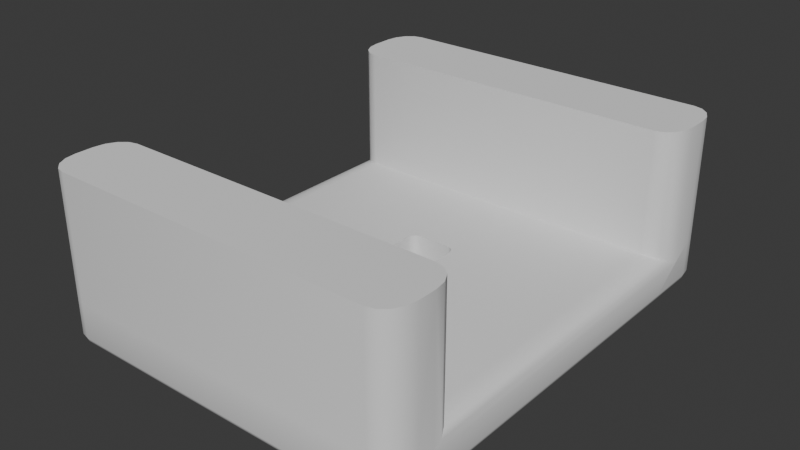 # Source: stool.blend  (saved by Blender 4.1.23; exported with 4.5.12 LTS)
import bpy
from mathutils import Matrix  # noqa: F401  (used for matrix-valued properties, if any)

bpy.ops.wm.read_factory_settings(use_empty=True)
scene = bpy.context.scene
scene.name = 'Scene'

# ---- collections
col_collection = bpy.data.collections.new('Collection'); scene.collection.children.link(col_collection)
col_collection_2 = bpy.data.collections.new('Collection 2'); scene.collection.children.link(col_collection_2)

# ---- world
world_world = bpy.data.worlds.new('World'); scene.world = world_world
world_world.use_nodes = True; world_world.node_tree.nodes.clear()
_N = world_world.node_tree.nodes; _L = world_world.node_tree.links
n0 = _N.new('ShaderNodeOutputWorld'); n0.name = 'World Output'; n0.location = (300, 300)
n1 = _N.new('ShaderNodeBackground'); n1.name = 'Background'; n1.location = (10, 300)
n1.inputs[0].default_value = (0.05088, 0.05088, 0.05088, 1.0)
_L.new(n1.outputs[0], n0.inputs[0])
n0.is_active_output = True
world_world.color = (0.05088, 0.05088, 0.05088)
world_world.use_sun_shadow = False
world_world.sun_shadow_jitter_overblur = 0.0

# ---- meshes
me_plane_001 = bpy.data.meshes.new('Plane.001')
me_plane_001.from_pydata([(-0.09235, -0.2175, 0.4623), (-0.1342, -0.1756, 0.4623), (-0.1084, -0.2143, 0.4623), (-0.1219, -0.2052, 0.4623), (-0.131, -0.1916, 0.4623), (0.1342, -0.1756, 0.4623), (0.09235, -0.2175, 0.4623), (0.131, -0.1916, 0.4623), (0.1219, -0.2052, 0.4623), (0.1084, -0.2143, 0.4623), (0.09235, 0.2175, 0.4623), (0.1342, 0.1756, 0.4623), (0.1714, 0.2366, 0.4623), (0.1084, 0.2143, 0.4623), (0.1219, 0.2052, 0.4623), (0.131, 0.1916, 0.4623), (-0.1342, 0.1756, 0.4623), (-0.09235, 0.2175, 0.4623), (-0.1714, 0.2366, 0.4623), (-0.131, 0.1916, 0.4623), (-0.1219, 0.2052, 0.4623), (-0.1084, 0.2143, 0.4623), (-0.09235, 0.2175, 2.98e-08), (-0.1342, 0.1756, 2.98e-08), (-0.1084, 0.2143, 2.98e-08), (-0.1219, 0.2052, 2.98e-08), (-0.131, 0.1916, 2.98e-08), (0.1342, 0.1756, 2.98e-08), (0.09235, 0.2175, 2.98e-08), (0.131, 0.1916, 2.98e-08), (0.1219, 0.2052, 2.98e-08), (0.1084, 0.2143, 2.98e-08), (-0.1342, -0.1756, 2.98e-08), (-0.09235, -0.2175, 2.98e-08), (-0.131, -0.1916, 2.98e-08), (-0.1219, -0.2052, 2.98e-08), (-0.1084, -0.2143, 2.98e-08), (0.09235, -0.2175, 2.98e-08), (0.1342, -0.1756, 2.98e-08), (0.1084, -0.2143, 2.98e-08), (0.1219, -0.2052, 2.98e-08), (0.131, -0.1916, 2.98e-08), (-0.8751, -1.0, 0.1249), (-1.0, -0.8751, 0.1249), (-0.8751, -0.8751, 1.137e-08), (-0.9229, -0.9905, 0.1249), (-0.9634, -0.9634, 0.1249), (-0.8751, -0.9905, 0.07709), (-0.9241, -0.979, 0.0759), (-0.9571, -0.9571, 0.07838), (-0.9472, -0.9472, 0.05278), (-0.9905, -0.8751, 0.07709), (-0.9634, -0.8751, 0.03658), (-0.9905, -0.9229, 0.1249), (-0.979, -0.9241, 0.0759), (-0.9571, -0.9216, 0.04293), (-0.8751, -0.9229, 0.009506), (-0.8751, -0.9634, 0.03658), (-0.9229, -0.8751, 0.009506), (-0.9241, -0.9241, 0.02098), (-0.9216, -0.9571, 0.04293), (0.8751, -0.8751, 1.137e-08), (1.0, -0.8751, 0.1249), (0.8751, -1.0, 0.1249), (0.9229, -0.8751, 0.009506), (0.9634, -0.8751, 0.03658), (0.8751, -0.9229, 0.009506), (0.9241, -0.9241, 0.02098), (0.9571, -0.9216, 0.04293), (0.9472, -0.9472, 0.05278), (0.9905, -0.9229, 0.1249), (0.9634, -0.9634, 0.1249), (0.9905, -0.8751, 0.07709), (0.979, -0.9241, 0.0759), (0.9571, -0.9571, 0.07838), (0.8751, -0.9905, 0.07709), (0.8751, -0.9634, 0.03658), (0.9229, -0.9905, 0.1249), (0.9241, -0.979, 0.0759), (0.9216, -0.9571, 0.04293), (-0.8751, 0.8751, 1.1e-08), (-1.0, 0.8751, 0.1249), (-0.8751, 1.0, 0.1249), (-0.9229, 0.8751, 0.009506), (-0.9634, 0.8751, 0.03658), (-0.8751, 0.9229, 0.009506), (-0.9241, 0.9241, 0.02098), (-0.9571, 0.9216, 0.04293), (-0.9472, 0.9472, 0.05278), (-0.9905, 0.9229, 0.1249), (-0.9634, 0.9634, 0.1249), (-0.9905, 0.8751, 0.07709), (-0.979, 0.9241, 0.0759), (-0.9571, 0.9571, 0.07838), (-0.8751, 0.9905, 0.07709), (-0.8751, 0.9634, 0.03658), (-0.9229, 0.9905, 0.1249), (-0.9241, 0.979, 0.0759), (-0.9216, 0.9571, 0.04293), (0.8751, 0.8751, 1.1e-08), (0.8751, 1.0, 0.1249), (1.0, 0.8751, 0.1249), (0.8751, 0.9229, 0.009506), (0.8751, 0.9634, 0.03658), (0.9229, 0.8751, 0.009506), (0.9241, 0.9241, 0.02098), (0.9216, 0.9571, 0.04293), (0.9472, 0.9472, 0.05278), (0.9229, 0.9905, 0.1249), (0.9634, 0.9634, 0.1249), (0.8751, 0.9905, 0.07709), (0.9241, 0.979, 0.0759), (0.9571, 0.9571, 0.07838), (0.9905, 0.8751, 0.07709), (0.9634, 0.8751, 0.03658), (0.9905, 0.9229, 0.1249), (0.979, 0.9241, 0.0759), (0.9571, 0.9216, 0.04293), (-0.8751, -1.0, 0.4623), (-1.0, -0.8751, 0.4623), (-0.9229, -0.9905, 0.4623), (-0.9634, -0.9634, 0.4623), (-0.9905, -0.9229, 0.4623), (1.0, -0.8751, 0.4623), (0.8751, -1.0, 0.4623), (0.9905, -0.9229, 0.4623), (0.9634, -0.9634, 0.4623), (0.9229, -0.9905, 0.4623), (-1.0, 0.8751, 0.4623), (-0.8751, 1.0, 0.4623), (-0.9905, 0.9229, 0.4623), (-0.9634, 0.9634, 0.4623), (-0.9229, 0.9905, 0.4623), (0.8751, 1.0, 0.4623), (1.0, 0.8751, 0.4623), (0.9229, 0.9905, 0.4623), (0.9634, 0.9634, 0.4623), (0.9905, 0.9229, 0.4623), (-0.8751, 0.6617, 2.98e-08), (-1.0, 0.6617, 0.1249), (-0.9229, 0.6617, 0.009507), (-0.9634, 0.6617, 0.03658), (-0.9905, 0.6617, 0.07709), (-1.0, -0.6726, 0.1249), (-0.8751, -0.6726, 2.98e-08), (-0.9905, -0.6726, 0.07709), (-0.9634, -0.6726, 0.03658), (-0.9229, -0.6726, 0.009507), (0.8751, -0.6726, 2.98e-08), (1.0, -0.6726, 0.1249), (0.9229, -0.6726, 0.009507), (0.9634, -0.6726, 0.03658), (0.9905, -0.6726, 0.07709), (0.8751, 0.6617, 2.98e-08), (1.0, 0.6617, 0.1249), (0.9229, 0.6617, 0.009507), (0.9634, 0.6617, 0.03658), (0.9905, 0.6617, 0.07709), (-1.0, 0.7866, 0.3374), (-0.8751, 0.6617, 0.4623), (-0.9905, 0.7388, 0.3852), (-0.9634, 0.6983, 0.4257), (-0.9229, 0.6712, 0.4528), (-0.8751, -0.6726, 0.4623), (-1.0, -0.7975, 0.3374), (-0.9229, -0.6821, 0.4528), (-0.9634, -0.7092, 0.4257), (-0.9905, -0.7497, 0.3852), (0.8751, -0.6726, 0.4623), (1.0, -0.7975, 0.3374), (0.9229, -0.6821, 0.4528), (0.9634, -0.7092, 0.4257), (0.9905, -0.7497, 0.3852), (0.8751, 0.6617, 0.4623), (1.0, 0.7866, 0.3374), (0.9229, 0.6712, 0.4528), (0.9634, 0.6983, 0.4257), (0.9905, 0.7388, 0.3852), (-0.8751, -0.6726, 1.63), (-1.0, -0.7975, 1.63), (-0.9229, -0.6821, 1.63), (-0.9634, -0.7092, 1.63), (-0.9905, -0.7497, 1.63), (-1.0, -0.8751, 1.63), (-0.8751, -1.0, 1.63), (-0.9905, -0.9229, 1.63), (-0.9634, -0.9634, 1.63), (-0.9229, -0.9905, 1.63), (0.8751, -1.0, 1.63), (1.0, -0.8751, 1.63), (0.9229, -0.9905, 1.63), (0.9634, -0.9634, 1.63), (0.9905, -0.9229, 1.63), (0.8751, 0.6617, 1.63), (1.0, 0.7866, 1.63), (0.9229, 0.6712, 1.63), (0.9634, 0.6983, 1.63), (0.9905, 0.7388, 1.63), (1.0, 0.8751, 1.63), (0.8751, 1.0, 1.63), (0.9905, 0.9229, 1.63), (0.9634, 0.9634, 1.63), (0.9229, 0.9905, 1.63), (-0.8751, 1.0, 1.63), (-1.0, 0.8751, 1.63), (-0.9229, 0.9905, 1.63), (-0.9634, 0.9634, 1.63), (-0.9905, 0.9229, 1.63), (-1.0, 0.7866, 1.63), (-0.8751, 0.6617, 1.63), (-0.9905, 0.7388, 1.63), (-0.9634, 0.6983, 1.63), (-0.9229, 0.6712, 1.63), (1.0, -0.7975, 1.63), (0.8751, -0.6726, 1.63), (0.9905, -0.7497, 1.63), (0.9634, -0.7092, 1.63), (0.9229, -0.6821, 1.63)], [], [(129, 203, 199, 133, 100, 82), (81, 139, 143, 43, 119, 183, 179, 164, 158, 208, 204, 128), (23, 16, 1, 32), (159, 173, 193, 209), (208, 210, 211, 212, 209, 193, 195, 196, 197, 194, 198, 200, 201, 202, 199, 203, 205, 206, 207, 204), (124, 188, 184, 118, 42, 63), (183, 185, 186, 187, 184, 188, 190, 191, 192, 189, 213, 215, 216, 217, 214, 178, 180, 181, 182, 179), (154, 101, 134, 198, 194, 174, 169, 213, 189, 123, 62, 149), (5, 11, 27, 38), (168, 163, 178, 214), (28, 10, 17, 22), (159, 163, 168, 173, 12, 11, 5, 7, 8, 9, 6, 0, 2, 3, 4, 1, 16, 18), (5, 38, 41, 7), (7, 41, 40, 8), (8, 40, 39, 9), (9, 39, 37, 6), (0, 33, 36, 2), (2, 36, 35, 3), (3, 35, 34, 4), (4, 34, 32, 1), (16, 23, 26, 19), (19, 26, 25, 20), (20, 25, 24, 21), (21, 24, 22, 17), (10, 28, 31, 13), (13, 31, 30, 14), (14, 30, 29, 15), (15, 29, 27, 11), (0, 6, 37, 33), (42, 45, 48, 47), (45, 46, 49, 48), (47, 48, 60, 57), (48, 49, 50, 60), (43, 51, 54, 53), (51, 52, 55, 54), (53, 54, 49, 46), (54, 55, 50, 49), (44, 56, 59, 58), (56, 57, 60, 59), (58, 59, 55, 52), (59, 60, 50, 55), (61, 64, 67, 66), (64, 65, 68, 67), (66, 67, 79, 76), (67, 68, 69, 79), (62, 70, 73, 72), (70, 71, 74, 73), (72, 73, 68, 65), (73, 74, 69, 68), (63, 75, 78, 77), (75, 76, 79, 78), (77, 78, 74, 71), (78, 79, 69, 74), (80, 83, 86, 85), (83, 84, 87, 86), (85, 86, 98, 95), (86, 87, 88, 98), (81, 89, 92, 91), (89, 90, 93, 92), (91, 92, 87, 84), (92, 93, 88, 87), (82, 94, 97, 96), (94, 95, 98, 97), (96, 97, 93, 90), (97, 98, 88, 93), (99, 102, 105, 104), (102, 103, 106, 105), (104, 105, 117, 114), (105, 106, 107, 117), (100, 108, 111, 110), (108, 109, 112, 111), (110, 111, 106, 103), (111, 112, 107, 106), (101, 113, 116, 115), (113, 114, 117, 116), (115, 116, 112, 109), (116, 117, 107, 112), (44, 61, 66, 56), (56, 66, 76, 57), (57, 76, 75, 47), (47, 75, 63, 42), (82, 100, 110, 94), (94, 110, 103, 95), (95, 103, 102, 85), (85, 102, 99, 80), (115, 137, 200, 198, 134, 101), (62, 123, 189, 192, 125, 70), (77, 127, 190, 188, 124, 63), (70, 125, 192, 191, 126, 71), (12, 173, 159, 18, 16, 19, 20, 21, 17, 10, 13, 14, 15, 11), (81, 128, 204, 207, 130, 89), (89, 130, 207, 206, 131, 90), (90, 131, 206, 205, 132, 96), (100, 133, 199, 202, 135, 108), (108, 135, 202, 201, 136, 109), (109, 136, 201, 200, 137, 115), (91, 142, 145, 51, 43, 143, 139, 81), (84, 141, 146, 52, 51, 145, 142, 91), (83, 140, 147, 58, 52, 146, 141, 84), (58, 147, 140, 83, 80, 138, 144, 44), (42, 118, 184, 187, 120, 45), (72, 152, 157, 113, 101, 154, 149, 62), (148, 153, 99, 104, 155, 150, 64, 61), (64, 150, 155, 104, 114, 156, 151, 65), (96, 132, 205, 203, 129, 82), (164, 179, 182, 167), (167, 182, 181, 166), (166, 181, 180, 165), (165, 180, 178, 163), (174, 194, 197, 177), (177, 197, 196, 176), (176, 196, 195, 175), (175, 195, 193, 173), (45, 120, 187, 186, 121, 46), (46, 121, 186, 185, 122, 53), (53, 122, 185, 183, 119, 43), (71, 126, 191, 190, 127, 77), (159, 209, 212, 162), (162, 212, 211, 161), (161, 211, 210, 160), (160, 210, 208, 158), (158, 164, 167, 160), (160, 167, 166, 161), (161, 166, 165, 162), (162, 165, 163, 159), (65, 151, 156, 114, 113, 157, 152, 72), (169, 174, 177, 172), (172, 177, 176, 171), (171, 176, 175, 170), (170, 175, 173, 168), (168, 214, 217, 170), (170, 217, 216, 171), (171, 216, 215, 172), (172, 215, 213, 169), (148, 61, 44, 33, 37, 39, 40, 41, 38, 27, 29, 30, 31, 28, 22, 24, 25, 26, 23, 32, 34, 35, 144, 138, 80, 99, 153), (36, 33, 44, 144, 35)])
me_plane_001.polygons.foreach_set('use_smooth', [True] * 136)
_k = set([(0, 2), (0, 6), (1, 4), (1, 16), (2, 3), (3, 4), (5, 7), (5, 11), (6, 9), (7, 8), (8, 9), (10, 13), (10, 17), (11, 15), (13, 14), (14, 15), (16, 19), (17, 21), (19, 20), (20, 21), (22, 24), (22, 28), (23, 26), (23, 32), (24, 25), (25, 26), (27, 29), (27, 38), (28, 31), (29, 30), (30, 31), (32, 34), (33, 36), (33, 37), (34, 35), (35, 36), (37, 39), (38, 41), (39, 40), (40, 41), (159, 162), (159, 173), (160, 161), (161, 162), (163, 165), (163, 168), (165, 166), (166, 167), (168, 170), (170, 171), (171, 172), (173, 175), (175, 176), (176, 177), (178, 180), (178, 214), (179, 182), (179, 183), (180, 181), (181, 182), (183, 185), (184, 187), (184, 188), (185, 186), (186, 187), (188, 190), (189, 192), (189, 213), (190, 191), (191, 192), (193, 195), (193, 209), (194, 197), (194, 198), (195, 196), (196, 197), (198, 200), (199, 202), (199, 203), (200, 201), (201, 202), (203, 205), (204, 207), (204, 208), (205, 206), (206, 207), (208, 210), (209, 212), (210, 211), (211, 212), (213, 215), (214, 217), (215, 216), (216, 217)])
me_plane_001.attributes.new('sharp_edge', 'BOOLEAN', 'EDGE').data.foreach_set('value', [ (min(e.vertices), max(e.vertices)) in _k for e in me_plane_001.edges])
_uv = me_plane_001.uv_layers.new(name='UVMap')
_uv.uv.foreach_set('vector', [0.247, 0.4973, 0.02477, 0.4971, 0.0008651, 0.3107, 0.2231, 0.3109, 0.2873, 0.3109, 0.3112, 0.4973, 0.9661, 0.6688, 0.9323, 0.6708, 0.7206, 0.6831, 0.6885, 0.685, 0.6885, 0.6208, 0.6885, 0.3985, 0.7008, 0.3978, 0.7008, 0.6438, 0.9521, 0.6292, 0.9521, 0.3832, 0.9661, 0.3824, 0.9661, 0.6046, 0.6885, 0.7903, 0.6885, 0.7023, 0.7442, 0.7055, 0.7442, 0.7935, 0.7613, 0.3107, 0.7775, 0.03311, 0.9997, 0.03311, 0.9836, 0.3107, 0.7293, 0.0, 0.7384, 0.001816, 0.7462, 0.006988, 0.7513, 0.01473, 0.7531, 0.02386, 0.7531, 0.3582, 0.7513, 0.3674, 0.7462, 0.3751, 0.7384, 0.3803, 0.7293, 0.3821, 0.7124, 0.3821, 0.7032, 0.3803, 0.6955, 0.3751, 0.6903, 0.3674, 0.6885, 0.3582, 0.6885, 0.02386, 0.6903, 0.01473, 0.6955, 0.006988, 0.7032, 0.001816, 0.7124, 0.0, 0.03311, 0.7198, 0.03311, 0.4976, 0.3107, 0.5138, 0.3107, 0.736, 0.3107, 0.8002, 0.03311, 0.7841, 0.3442, 0.7554, 0.3351, 0.7536, 0.3274, 0.7484, 0.3222, 0.7407, 0.3204, 0.7315, 0.3204, 0.3972, 0.3222, 0.388, 0.3274, 0.3803, 0.3351, 0.3751, 0.3442, 0.3733, 0.3591, 0.3733, 0.3682, 0.3751, 0.3759, 0.3803, 0.3811, 0.388, 0.3829, 0.3972, 0.3829, 0.7315, 0.3811, 0.7407, 0.3759, 0.7484, 0.3682, 0.7536, 0.3591, 0.7554, 0.2887, 0.2439, 0.2868, 0.2778, 0.2225, 0.2778, 0.0003241, 0.2776, 0.00115, 0.2636, 0.2471, 0.2637, 0.2619, 0.01248, 0.01593, 0.01231, 0.01665, -8.255e-09, 0.2389, 0.0001517, 0.3031, 0.0001956, 0.3012, 0.03231, 0.394, 0.7447, 0.4497, 0.7414, 0.4497, 0.8294, 0.394, 0.8326, 0.2387, 0.04557, 0.2288, 0.232, 0.006541, 0.2318, 0.01647, 0.04542, 0.775, 0.7903, 0.775, 0.7023, 0.8043, 0.704, 0.8043, 0.792, 0.6448, 0.7245, 0.3899, 0.7245, 0.3899, 0.3902, 0.6448, 0.3902, 0.5636, 0.5246, 0.552, 0.5317, 0.4849, 0.5317, 0.4818, 0.5323, 0.4792, 0.5341, 0.4775, 0.5366, 0.4769, 0.5397, 0.4769, 0.575, 0.4775, 0.5781, 0.4792, 0.5806, 0.4818, 0.5824, 0.4849, 0.583, 0.552, 0.583, 0.5636, 0.5901, 0.394, 0.7447, 0.394, 0.8326, 0.3911, 0.8327, 0.3911, 0.7448, 0.3911, 0.7448, 0.3911, 0.8327, 0.388, 0.8327, 0.388, 0.7448, 0.388, 0.7448, 0.388, 0.8327, 0.3851, 0.8326, 0.3851, 0.7447, 0.3851, 0.7447, 0.3851, 0.8326, 0.3829, 0.8324, 0.3829, 0.7445, 0.7553, 0.7053, 0.7553, 0.7933, 0.7531, 0.7935, 0.7531, 0.7055, 0.7531, 0.7055, 0.7531, 0.7935, 0.7502, 0.7936, 0.7502, 0.7056, 0.7502, 0.7056, 0.7502, 0.7936, 0.7471, 0.7936, 0.7471, 0.7056, 0.7471, 0.7056, 0.7471, 0.7936, 0.7442, 0.7935, 0.7442, 0.7055, 0.8154, 0.7038, 0.8154, 0.7918, 0.8132, 0.792, 0.8132, 0.704, 0.8132, 0.704, 0.8132, 0.792, 0.8103, 0.7921, 0.8103, 0.7041, 0.8103, 0.7041, 0.8103, 0.7921, 0.8072, 0.7921, 0.8072, 0.7041, 0.8072, 0.7041, 0.8072, 0.7921, 0.8043, 0.792, 0.8043, 0.704, 0.8265, 0.7023, 0.8265, 0.7903, 0.8243, 0.7905, 0.8243, 0.7025, 0.8243, 0.7025, 0.8243, 0.7905, 0.8214, 0.7906, 0.8214, 0.7026, 0.8214, 0.7026, 0.8214, 0.7906, 0.8183, 0.7906, 0.8183, 0.7026, 0.8183, 0.7026, 0.8183, 0.7906, 0.8154, 0.7905, 0.8154, 0.7025, 0.7553, 0.7053, 0.775, 0.7028, 0.775, 0.7908, 0.7553, 0.7933, 0.6518, 0.6606, 0.6584, 0.66, 0.6604, 0.6694, 0.6533, 0.6698, 0.6584, 0.66, 0.667, 0.6597, 0.6674, 0.6687, 0.6604, 0.6694, 0.6533, 0.6698, 0.6604, 0.6694, 0.6636, 0.676, 0.6576, 0.6777, 0.6604, 0.6694, 0.6674, 0.6687, 0.6679, 0.6738, 0.6636, 0.676, 0.6849, 0.66, 0.6839, 0.6693, 0.6749, 0.6692, 0.6763, 0.6597, 0.6839, 0.6693, 0.681, 0.6773, 0.673, 0.6758, 0.6749, 0.6692, 0.6763, 0.6597, 0.6749, 0.6692, 0.6674, 0.6687, 0.667, 0.6597, 0.6749, 0.6692, 0.673, 0.6758, 0.6679, 0.6738, 0.6674, 0.6687, 0.6716, 0.01687, 0.6716, 0.007741, 0.681, 0.007512, 0.6808, 0.01687, 0.6716, 0.007741, 0.6716, -1.139e-08, 0.6805, 0.001213, 0.681, 0.007512, 0.6808, 0.01687, 0.681, 0.007512, 0.6873, 0.007987, 0.6885, 0.01687, 0.6691, 0.6804, 0.6636, 0.676, 0.6679, 0.6738, 0.673, 0.6758, 0.3373, 0.01687, 0.3281, 0.01687, 0.3279, 0.007512, 0.3373, 0.007741, 0.3281, 0.01687, 0.3204, 0.01687, 0.3216, 0.007987, 0.3279, 0.007512, 0.3373, 0.007741, 0.3279, 0.007512, 0.3284, 0.001213, 0.3373, -1.139e-08, 0.01726, 0.8044, 0.01176, 0.8, 0.01605, 0.7978, 0.02116, 0.7998, 3.061e-08, 0.7846, 0.006597, 0.784, 0.008545, 0.7935, 0.001508, 0.7938, 0.006597, 0.784, 0.01521, 0.7837, 0.01554, 0.7927, 0.008545, 0.7935, 0.001508, 0.7938, 0.008545, 0.7935, 0.01176, 0.8, 0.005802, 0.8018, 0.008545, 0.7935, 0.01554, 0.7927, 0.01605, 0.7978, 0.01176, 0.8, 0.03311, 0.7841, 0.0321, 0.7933, 0.0231, 0.7932, 0.02452, 0.7837, 0.0321, 0.7933, 0.02921, 0.8014, 0.02116, 0.7998, 0.0231, 0.7932, 0.02452, 0.7837, 0.0231, 0.7932, 0.01554, 0.7927, 0.01521, 0.7837, 0.0231, 0.7932, 0.02116, 0.7998, 0.01605, 0.7978, 0.01554, 0.7927, 0.6716, 0.3512, 0.6808, 0.3512, 0.681, 0.3606, 0.6716, 0.3604, 0.6808, 0.3512, 0.6885, 0.3512, 0.6873, 0.3601, 0.681, 0.3606, 0.6716, 0.3604, 0.681, 0.3606, 0.6805, 0.3669, 0.6716, 0.3681, 0.982, 0.6892, 0.9781, 0.6846, 0.9832, 0.6826, 0.9875, 0.6848, 0.9661, 0.6688, 0.9747, 0.6685, 0.9761, 0.678, 0.9671, 0.6781, 0.9747, 0.6685, 0.984, 0.6685, 0.9837, 0.6775, 0.9761, 0.678, 0.9671, 0.6781, 0.9761, 0.678, 0.9781, 0.6846, 0.97, 0.6861, 0.9761, 0.678, 0.9837, 0.6775, 0.9832, 0.6826, 0.9781, 0.6846, 0.9992, 0.6694, 0.9977, 0.6786, 0.9907, 0.6782, 0.9926, 0.6688, 0.9977, 0.6786, 0.9934, 0.6865, 0.9875, 0.6848, 0.9907, 0.6782, 0.9926, 0.6688, 0.9907, 0.6782, 0.9837, 0.6775, 0.984, 0.6685, 0.9907, 0.6782, 0.9875, 0.6848, 0.9832, 0.6826, 0.9837, 0.6775, 0.3373, 0.3512, 0.3373, 0.3604, 0.3279, 0.3606, 0.3281, 0.3512, 0.3373, 0.3604, 0.3373, 0.3681, 0.3284, 0.3669, 0.3279, 0.3606, 0.3281, 0.3512, 0.3279, 0.3606, 0.3216, 0.3601, 0.3204, 0.3512, 0.3071, 0.2937, 0.3027, 0.2992, 0.3005, 0.2949, 0.3025, 0.2898, 0.2873, 0.3109, 0.2867, 0.3043, 0.2961, 0.3024, 0.2965, 0.3094, 0.2867, 0.3043, 0.2864, 0.2957, 0.2954, 0.2954, 0.2961, 0.3024, 0.2965, 0.3094, 0.2961, 0.3024, 0.3027, 0.2992, 0.3044, 0.3051, 0.2961, 0.3024, 0.2954, 0.2954, 0.3005, 0.2949, 0.3027, 0.2992, 0.2868, 0.2778, 0.296, 0.2788, 0.2959, 0.2878, 0.2864, 0.2864, 0.296, 0.2788, 0.3041, 0.2817, 0.3025, 0.2898, 0.2959, 0.2878, 0.2864, 0.2864, 0.2959, 0.2878, 0.2954, 0.2954, 0.2864, 0.2957, 0.2959, 0.2878, 0.3025, 0.2898, 0.3005, 0.2949, 0.2954, 0.2954, 0.6716, 0.01687, 0.3373, 0.01687, 0.3373, 0.007741, 0.6716, 0.007741, 0.6716, 0.007741, 0.3373, 0.007741, 0.3373, -1.139e-08, 0.6716, -1.139e-08, 0.3068, 0.8175, 0.02921, 0.8014, 0.0321, 0.7933, 0.3097, 0.8094, 0.3097, 0.8094, 0.0321, 0.7933, 0.03311, 0.7841, 0.3107, 0.8002, 0.3112, 0.4973, 0.2873, 0.3109, 0.2965, 0.3094, 0.3204, 0.4958, 0.6716, 0.3733, 0.3373, 0.3733, 0.3373, 0.3681, 0.6716, 0.3681, 0.6716, 0.3681, 0.3373, 0.3681, 0.3373, 0.3604, 0.6716, 0.3604, 0.6716, 0.3604, 0.3373, 0.3604, 0.3373, 0.3512, 0.6716, 0.3512, 0.2864, 0.2864, 0.2222, 0.2863, 8.155e-06, 0.2862, 0.0003241, 0.2776, 0.2225, 0.2778, 0.2868, 0.2778, 3.061e-08, 0.7846, 3.061e-08, 0.7204, 3.061e-08, 0.4982, 0.006597, 0.4976, 0.006597, 0.7198, 0.006597, 0.784, 0.02452, 0.7837, 0.02452, 0.7195, 0.02452, 0.4973, 0.03311, 0.4976, 0.03311, 0.7198, 0.03311, 0.7841, 0.006597, 0.784, 0.006597, 0.7198, 0.006597, 0.4976, 0.01521, 0.4973, 0.01521, 0.7195, 0.01521, 0.7837, 0.5636, 0.5246, 0.6448, 0.3902, 0.6448, 0.7245, 0.5636, 0.5901, 0.552, 0.583, 0.555, 0.5824, 0.5576, 0.5806, 0.5594, 0.5781, 0.56, 0.575, 0.56, 0.5397, 0.5594, 0.5366, 0.5576, 0.5341, 0.555, 0.5323, 0.552, 0.5317, 0.9661, 0.6688, 0.9661, 0.6046, 0.9661, 0.3824, 0.9747, 0.3821, 0.9747, 0.6043, 0.9747, 0.6685, 0.9747, 0.6685, 0.9747, 0.6043, 0.9747, 0.3821, 0.984, 0.3821, 0.984, 0.6043, 0.984, 0.6685, 0.984, 0.6685, 0.984, 0.6043, 0.984, 0.3821, 0.9926, 0.3824, 0.9926, 0.6046, 0.9926, 0.6688, 0.2873, 0.3109, 0.2231, 0.3109, 0.0008651, 0.3107, 0.0003009, 0.3041, 0.2225, 0.3043, 0.2867, 0.3043, 0.2867, 0.3043, 0.2225, 0.3043, 0.0003009, 0.3041, -1.799e-09, 0.2955, 0.2222, 0.2957, 0.2864, 0.2957, 0.2864, 0.2957, 0.2222, 0.2957, -1.799e-09, 0.2955, 8.155e-06, 0.2862, 0.2222, 0.2863, 0.2864, 0.2864, 0.9671, 0.6781, 0.9333, 0.68, 0.7216, 0.6923, 0.6895, 0.6942, 0.6885, 0.685, 0.7206, 0.6831, 0.9323, 0.6708, 0.9661, 0.6688, 0.97, 0.6861, 0.9362, 0.6881, 0.7245, 0.7004, 0.6924, 0.7023, 0.6895, 0.6942, 0.7216, 0.6923, 0.9333, 0.68, 0.9671, 0.6781, 0.6808, 0.3512, 0.6808, 0.3105, 0.6808, 0.05556, 0.6808, 0.01687, 0.6885, 0.01687, 0.6885, 0.05556, 0.6885, 0.3105, 0.6885, 0.3512, 0.6808, 0.01687, 0.6808, 0.05556, 0.6808, 0.3105, 0.6808, 0.3512, 0.6716, 0.3512, 0.6716, 0.3105, 0.6716, 0.05556, 0.6716, 0.01687, 0.6518, 0.6606, 0.6518, 0.5964, 0.6518, 0.3742, 0.6584, 0.3736, 0.6584, 0.5958, 0.6584, 0.66, 0.3123, 0.001214, 0.3104, 0.03333, 0.298, 0.245, 0.296, 0.2788, 0.2868, 0.2778, 0.2887, 0.2439, 0.3012, 0.03231, 0.3031, 0.0001956, 0.3373, 0.05556, 0.3373, 0.3105, 0.3373, 0.3512, 0.3281, 0.3512, 0.3281, 0.3105, 0.3281, 0.05556, 0.3281, 0.01687, 0.3373, 0.01687, 0.3281, 0.01687, 0.3281, 0.05556, 0.3281, 0.3105, 0.3281, 0.3512, 0.3204, 0.3512, 0.3204, 0.3105, 0.3204, 0.05556, 0.3204, 0.01687, 0.9926, 0.6688, 0.9926, 0.6046, 0.9926, 0.3824, 0.9992, 0.383, 0.9992, 0.6052, 0.9992, 0.6694, 0.7008, 0.6438, 0.7008, 0.3978, 0.7094, 0.3975, 0.7094, 0.6344, 0.7094, 0.6344, 0.7094, 0.3975, 0.7187, 0.3975, 0.7187, 0.6267, 0.7187, 0.6267, 0.7187, 0.3975, 0.7273, 0.3978, 0.7273, 0.6218, 0.7273, 0.6218, 0.7273, 0.3978, 0.7339, 0.3984, 0.7339, 0.6206, 0.7531, 1.634e-08, 0.9991, -2.228e-09, 0.9997, 0.006597, 0.7628, 0.006597, 0.7628, 0.006597, 0.9997, 0.006597, 1.0, 0.01521, 0.7708, 0.01521, 0.7708, 0.01521, 1.0, 0.01521, 1.0, 0.02452, 0.776, 0.02452, 0.776, 0.02452, 1.0, 0.02452, 0.9997, 0.03311, 0.7775, 0.03311, 0.6584, 0.66, 0.6584, 0.5958, 0.6584, 0.3736, 0.667, 0.3733, 0.667, 0.5955, 0.667, 0.6597, 0.667, 0.6597, 0.667, 0.5955, 0.667, 0.3733, 0.6763, 0.3733, 0.6763, 0.5955, 0.6763, 0.6597, 0.6763, 0.6597, 0.6763, 0.5955, 0.6763, 0.3733, 0.6849, 0.3736, 0.6849, 0.5958, 0.6849, 0.66, 0.01521, 0.7837, 0.01521, 0.7195, 0.01521, 0.4973, 0.02452, 0.4973, 0.02452, 0.7195, 0.02452, 0.7837, 0.6518, 0.9035, 0.6518, 0.6813, 0.6584, 0.6807, 0.6584, 0.9047, 0.6584, 0.9047, 0.6584, 0.6807, 0.667, 0.6804, 0.667, 0.9096, 0.667, 0.9096, 0.667, 0.6804, 0.6763, 0.6804, 0.6763, 0.9173, 0.6763, 0.9173, 0.6763, 0.6804, 0.6849, 0.6807, 0.6849, 0.9267, 0.9521, 0.6292, 0.7008, 0.6438, 0.7094, 0.6344, 0.9455, 0.6207, 0.9455, 0.6207, 0.7094, 0.6344, 0.7187, 0.6267, 0.942, 0.6137, 0.6518, 0.7414, 0.3829, 0.7414, 0.3881, 0.7337, 0.6467, 0.7337, 0.6467, 0.7337, 0.3881, 0.7337, 0.3899, 0.7245, 0.6448, 0.7245, 0.3204, 0.004103, 0.3185, 0.03622, 0.3061, 0.2479, 0.3041, 0.2817, 0.296, 0.2788, 0.298, 0.245, 0.3104, 0.03333, 0.3123, 0.001214, 0.2619, 0.01248, 0.2471, 0.2637, 0.2386, 0.2572, 0.2525, 0.02106, 0.2525, 0.02106, 0.2386, 0.2572, 0.2317, 0.2536, 0.2448, 0.03037, 0.3829, 0.3733, 0.6518, 0.3733, 0.6467, 0.381, 0.3881, 0.381, 0.3881, 0.381, 0.6467, 0.381, 0.6448, 0.3902, 0.3899, 0.3902, 0.2387, 0.04557, 0.01647, 0.04542, 0.0159, 0.03882, 0.2399, 0.03897, 0.2399, 0.03897, 0.0159, 0.03882, 0.0156, 0.03021, 0.2448, 0.03037, 0.2448, 0.03037, 0.0156, 0.03021, 0.01561, 0.0209, 0.2525, 0.02106, 0.2525, 0.02106, 0.01561, 0.0209, 0.01593, 0.01231, 0.2619, 0.01248, 0.3373, 0.05556, 0.3373, 0.01687, 0.6716, 0.01687, 0.5221, 0.1425, 0.4868, 0.1425, 0.4837, 0.1431, 0.4812, 0.1449, 0.4794, 0.1474, 0.4788, 0.1505, 0.4788, 0.2176, 0.4794, 0.2207, 0.4812, 0.2233, 0.4837, 0.225, 0.4868, 0.2256, 0.5221, 0.2256, 0.5252, 0.225, 0.5277, 0.2233, 0.5295, 0.2207, 0.5301, 0.2176, 0.5301, 0.1505, 0.5295, 0.1474, 0.5277, 0.1449, 0.6716, 0.05556, 0.6716, 0.3105, 0.6716, 0.3512, 0.3373, 0.3512, 0.3373, 0.3105, 0.5252, 0.1431, 0.5221, 0.1425, 0.6716, 0.01687, 0.6716, 0.05556, 0.5277, 0.1449])
me_plane_001.update()

# ---- objects
ob_top = bpy.data.objects.new('Top', me_plane_001)

# ---- transforms, parenting, visibility, modifiers, constraints
ob_top.location = (0.0, 0.0, 0.003006)
ob_top.scale = (1.0, 1.25, 0.57)

# ---- collection membership
col_collection.objects.link(ob_top)

# ---- scene / render settings (as saved in the file)
scene.frame_start = 1; scene.frame_end = 250; scene.frame_set(1)
scene.render.engine = 'BLENDER_EEVEE_NEXT'
scene.cycles.sampling_pattern = 'TABULATED_SOBOL'
scene.eevee.ray_tracing_options.trace_max_roughness = 0.0
bpy.context.view_layer.update()

# ---- added for rendering (the .blend has no active camera and no usable light): camera, sun
cam_auto = bpy.data.cameras.new('AutoCamera')
cam_auto.lens = 50.0
cam_auto.sensor_width = 36.0
cam_auto.clip_end = 1000.0
ob_auto_camera = bpy.data.objects.new('AutoCamera', cam_auto)
scene.collection.objects.link(ob_auto_camera)
ob_auto_camera.location = (3.08435, -3.70122, 2.93498)
ob_auto_camera.rotation_euler = (1.09748, -7.21219e-08, 0.694738)
scene.camera = ob_auto_camera
light_auto_sun = bpy.data.lights.new('AutoSun', 'SUN')
light_auto_sun.energy = 3.0
light_auto_sun.angle = 0.0523599
ob_auto_sun = bpy.data.objects.new('AutoSun', light_auto_sun)
scene.collection.objects.link(ob_auto_sun)
ob_auto_sun.rotation_euler = (0.872665, 0.174533, 0.523599)
bpy.context.view_layer.update()
